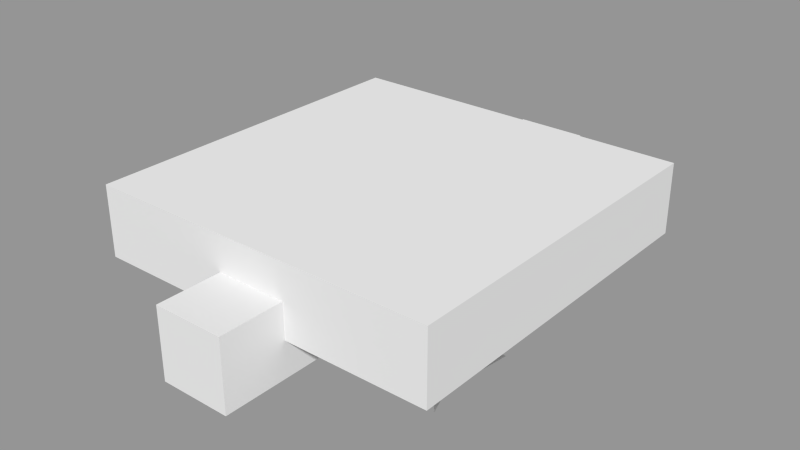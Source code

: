 # Source: gear3.blend  (saved by Blender 2.60.6; exported with 4.5.12 LTS)
import bpy
from mathutils import Matrix  # noqa: F401  (used for matrix-valued properties, if any)

bpy.ops.wm.read_factory_settings(use_empty=True)
scene = bpy.context.scene
scene.name = 'ServoTestScene'

# ---- collections
col_collection_1_001 = bpy.data.collections.new('Collection 1.001'); scene.collection.children.link(col_collection_1_001)
col_servogear = bpy.data.collections.new('ServoGear')  # instanced only; not linked into the scene

# ---- meshes
me_cube = bpy.data.meshes.new('Cube')
me_cube.from_pydata([(5.0, 5.0, 0.0), (5.0, -5.0, 0.0), (-5.0, -5.0, 0.0), (-5.0, 5.0, 0.0), (5.0, 5.0, 2.0), (5.0, -5.0, 2.0), (-5.0, -5.0, 2.0), (-5.0, 5.0, 2.0)], [], [(0, 1, 2, 3), (4, 7, 6, 5), (0, 4, 5, 1), (1, 5, 6, 2), (2, 6, 7, 3), (4, 0, 3, 7)])
_uv = me_cube.uv_layers.new(name='UVMap')
_uv.uv.foreach_set('vector', [0.6875, 0.9375, 0.0625, 0.9375, 0.0625, 0.3125, 0.6875, 0.3125, 0.0625, 0.3125, 0.6875, 0.3125, 0.6875, 0.9375, 0.0625, 0.9375, 0.6875, 0.0625, 0.6875, 0.1875, 0.0625, 0.1875, 0.0625, 0.0625, 0.8125, 0.3125, 0.9375, 0.3125, 0.9375, 0.9375, 0.8125, 0.9375, 0.6875, 0.0625, 0.6875, 0.1875, 0.0625, 0.1875, 0.0625, 0.0625, 0.75, 0.3125, 0.875, 0.3125, 0.875, 0.9375, 0.75, 0.9375])
me_cube.use_remesh_preserve_volume = False
me_cube.use_remesh_preserve_attributes = False
me_cube.use_mirror_vertex_groups = False
me_cube.update()
me_cube_002 = bpy.data.meshes.new('Cube.002')
me_cube_002.from_pydata([(1.0, 7.165, -1.0), (1.0, -6.835, -1.0), (-1.0, -6.835, -1.0), (-1.0, 7.165, -1.0), (1.0, 7.165, 1.0), (1.0, -6.835, 1.0), (-1.0, -6.835, 1.0), (-1.0, 7.165, 1.0)], [], [(0, 1, 2, 3), (4, 7, 6, 5), (0, 4, 5, 1), (1, 5, 6, 2), (2, 6, 7, 3), (4, 0, 3, 7)])
me_cube_002.use_remesh_preserve_volume = False
me_cube_002.use_remesh_preserve_attributes = False
me_cube_002.use_mirror_vertex_groups = False
me_cube_002.update()
me_circle_003 = bpy.data.meshes.new('Circle.003')
me_circle_003.from_pydata([(-0.5006, -2.821, -2.023), (0.1629, -1.911, -2.023), (-1.442, -2.479, -2.023), (0.5006, -2.821, -2.023), (-0.5006, -2.821, -2.023), (-0.1727, -1.92, -2.018), (0.1629, -1.911, 0.002502), (-0.1727, -1.92, -0.002502), (-0.5006, -2.821, 0.002502), (-1.442, -2.479, 0.002502), (0.5006, -2.821, 0.002502), (-0.5006, -2.821, 0.002502), (-0.7856, -0.6765, -0.007506), (0.1553, -1.019, -0.007506), (0.1553, -1.019, -1.966), (-0.7856, -0.6765, -1.966), (1.347, -3.702, 1.0), (-1.347, -3.702, 1.0), (-3.411, -1.97, 1.0), (-3.879, 0.684, 1.0), (-2.532, 3.018, 1.0), (-4.053e-06, 3.939, 1.0), (2.532, 3.018, 1.0), (3.879, 0.684, 1.0), (3.411, -1.97, 1.0), (0.5167, 0.03194, 0.002502), (-0.5167, 0.03195, 0.002502), (0.5167, 0.03194, -1.921), (-0.5167, 0.03195, -1.921)], [], [(5, 1, 6, 7), (5, 7, 8, 4), (1, 3, 10, 6), (2, 0, 11, 9), (11, 13, 12, 9), (14, 0, 2, 15), (7, 6, 25, 26), (1, 5, 28, 27)])
_uv = me_circle_003.uv_layers.new(name='UVMap')
_uv.uv.foreach_set('vector', [0.4375, 0.875, 0.375, 0.875, 0.375, 0.75, 0.4375, 0.75, 0.1875, 0.4375, 0.1875, 0.5625, 0.125, 0.5625, 0.125, 0.4375, 0.4375, 0.5625, 0.375, 0.5625, 0.375, 0.4375, 0.4375, 0.4375, 0.1875, 0.875, 0.125, 0.875, 0.125, 0.75, 0.1875, 0.75, 0.75, 0.875, 0.75, 0.6875, 0.8125, 0.6875, 0.8125, 0.875, 0.625, 0.875, 0.625, 0.6875, 0.6875, 0.6875, 0.6875, 0.875, 0.25, 0.125, 0.3125, 0.125, 0.3125, 0.25, 0.25, 0.25, 0.1875, 0.25, 0.125, 0.25, 0.125, 0.125, 0.1875, 0.125])
me_circle_003.use_remesh_preserve_volume = False
me_circle_003.use_remesh_preserve_attributes = False
me_circle_003.use_mirror_vertex_groups = False
me_circle_003.update()

# ---- objects
ob_chasisocket = bpy.data.objects.new('chasisocket', me_cube)
ob_cube = bpy.data.objects.new('Cube', me_cube_002)
ob_servogear_001 = bpy.data.objects.new('ServoGear.001', None)
ob_servogear = bpy.data.objects.new('ServoGear', None)
ob_gear_teeth = bpy.data.objects.new('Gear Teeth', me_circle_003)

# ---- transforms, parenting, visibility, modifiers, constraints
ob_chasisocket.location = (0.0, 0.0, 0.0)
ob_chasisocket.lineart.crease_threshold = 0.0
ob_cube.location = (0.0, 0.0, 0.0)
ob_cube.lineart.crease_threshold = 0.0
ob_servogear_001.location = (-3.0, 0.0, 0.0)
ob_servogear_001.rotation_euler = (0.0, -0.0, -0.3491)
ob_servogear_001.empty_image_offset = (0.0, 0.0)
ob_servogear_001.show_instancer_for_render = False
ob_servogear_001.instance_type = 'COLLECTION'
ob_servogear_001.lineart.crease_threshold = 0.0
ob_servogear.location = (3.0, 0.0, 0.0)
ob_servogear.empty_image_offset = (0.0, 0.0)
ob_servogear.show_instancer_for_render = False
ob_servogear.instance_type = 'COLLECTION'
ob_servogear.lineart.crease_threshold = 0.0
ob_gear_teeth.parent = None
ob_gear_teeth.matrix_parent_inverse = Matrix(((1.0, 0.0, 0.0, 0.0), (0.0, 7.55e-08, 1.0, 0.0), (0.0, -1.0, 7.55e-08, 0.0), (0.0, 0.0, 0.0, 1.0)))
ob_gear_teeth.location = (0.0, 0.0, 0.0)
ob_gear_teeth.lineart.crease_threshold = 0.0
_m = ob_gear_teeth.modifiers.new('Array', 'ARRAY')
_m.count = 9
_m.constant_offset_displace = (0.0, 0.0, 0.0)
_m.use_relative_offset = False
_m.use_object_offset = True
ob_servogear_001.instance_collection = col_servogear
ob_servogear.instance_collection = col_servogear

# ---- collection membership
col_collection_1_001.objects.link(ob_chasisocket)
col_collection_1_001.objects.link(ob_cube)
col_collection_1_001.objects.link(ob_servogear_001)
col_collection_1_001.objects.link(ob_servogear)
col_servogear.objects.link(ob_gear_teeth)

# ---- scene / render settings (as saved in the file)
scene.frame_start = 1; scene.frame_end = 250; scene.frame_set(1)
scene.render.engine = 'BLENDER_EEVEE_NEXT'
scene.render.image_settings.color_mode = 'RGB'
scene.render.image_settings.compression = 0
scene.render.image_settings.exr_codec = 'NONE'
scene.render.resolution_percentage = 50
scene.render.dither_intensity = 0.0
scene.render.bake_margin = 2
scene.render.bake_bias = 0.0
scene.cycles.use_denoising = False
scene.cycles.samples = 10
scene.cycles.sampling_pattern = 'TABULATED_SOBOL'
scene.cycles.light_sampling_threshold = 0.0
scene.cycles.use_adaptive_sampling = False
scene.cycles.use_light_tree = False
scene.cycles.blur_glossy = 0.0
scene.cycles.volume_bounces = 1
scene.cycles.pixel_filter_type = 'GAUSSIAN'
scene.cycles.sample_clamp_indirect = 0.0
scene.view_settings.view_transform = 'Standard'
bpy.context.view_layer.update()

# ---- added for rendering (the .blend has no active camera and no usable light): camera, sun + grey world if the file has none
cam_auto = bpy.data.cameras.new('AutoCamera')
cam_auto.lens = 50.0
cam_auto.sensor_width = 36.0
cam_auto.clip_end = 1000.0
ob_auto_camera = bpy.data.objects.new('AutoCamera', cam_auto)
scene.collection.objects.link(ob_auto_camera)
ob_auto_camera.location = (16.1582, -19.225, 13.4266)
ob_auto_camera.rotation_euler = (1.09748, -7.21219e-08, 0.694738)
scene.camera = ob_auto_camera
light_auto_sun = bpy.data.lights.new('AutoSun', 'SUN')
light_auto_sun.energy = 3.0
light_auto_sun.angle = 0.0523599
ob_auto_sun = bpy.data.objects.new('AutoSun', light_auto_sun)
scene.collection.objects.link(ob_auto_sun)
ob_auto_sun.rotation_euler = (0.872665, 0.174533, 0.523599)
if scene.world is None:
    world_auto = bpy.data.worlds.new('AutoWorld')
    world_auto.color = (0.3, 0.3, 0.3)
    scene.world = world_auto
bpy.context.view_layer.update()
